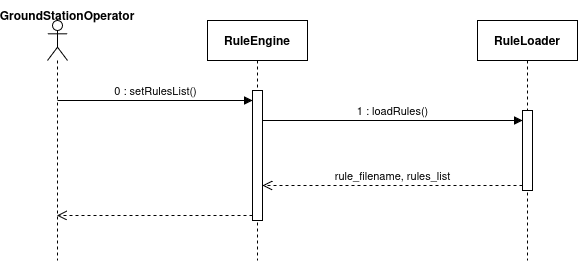

The diagram above was exported from draw.io. Its source (the exported page's mxGraphModel, read from the mxfile embedded in the PNG):
<mxGraphModel dx="934" dy="670" grid="1" gridSize="10" guides="1" tooltips="1" connect="1" arrows="1" fold="1" page="1" pageScale="1" pageWidth="850" pageHeight="1100" math="0" shadow="0">
  <root>
    <mxCell id="0" />
    <mxCell id="1" parent="0" />
    <mxCell id="AC4NzgsHFzSy7irpjoSS-1" parent="1" style="shape=umlLifeline;perimeter=lifelinePerimeter;whiteSpace=wrap;html=1;container=1;dropTarget=0;collapsible=0;recursiveResize=0;outlineConnect=0;portConstraint=eastwest;newEdgeStyle={&quot;edgeStyle&quot;:&quot;elbowEdgeStyle&quot;,&quot;elbow&quot;:&quot;vertical&quot;,&quot;curved&quot;:0,&quot;rounded&quot;:0};" value="&lt;b&gt;RuleEngine&lt;/b&gt;" vertex="1">
      <mxGeometry height="240" width="100" x="270" y="120" as="geometry" />
    </mxCell>
    <mxCell id="AC4NzgsHFzSy7irpjoSS-5" parent="AC4NzgsHFzSy7irpjoSS-1" style="html=1;points=[[0,0,0,0,5],[0,1,0,0,-5],[1,0,0,0,5],[1,1,0,0,-5]];perimeter=orthogonalPerimeter;outlineConnect=0;targetShapes=umlLifeline;portConstraint=eastwest;newEdgeStyle={&quot;curved&quot;:0,&quot;rounded&quot;:0};" value="" vertex="1">
      <mxGeometry height="130" width="10" x="45" y="70" as="geometry" />
    </mxCell>
    <mxCell id="AC4NzgsHFzSy7irpjoSS-2" parent="1" style="shape=umlLifeline;perimeter=lifelinePerimeter;whiteSpace=wrap;html=1;container=1;dropTarget=0;collapsible=0;recursiveResize=0;outlineConnect=0;portConstraint=eastwest;newEdgeStyle={&quot;edgeStyle&quot;:&quot;elbowEdgeStyle&quot;,&quot;elbow&quot;:&quot;vertical&quot;,&quot;curved&quot;:0,&quot;rounded&quot;:0};" value="&lt;b&gt;RuleLoader&lt;/b&gt;" vertex="1">
      <mxGeometry height="240" width="100" x="540" y="120" as="geometry" />
    </mxCell>
    <mxCell id="AC4NzgsHFzSy7irpjoSS-7" parent="AC4NzgsHFzSy7irpjoSS-2" style="html=1;points=[[0,0,0,0,5],[0,1,0,0,-5],[1,0,0,0,5],[1,1,0,0,-5]];perimeter=orthogonalPerimeter;outlineConnect=0;targetShapes=umlLifeline;portConstraint=eastwest;newEdgeStyle={&quot;curved&quot;:0,&quot;rounded&quot;:0};" value="" vertex="1">
      <mxGeometry height="80" width="10" x="45" y="90" as="geometry" />
    </mxCell>
    <mxCell id="AC4NzgsHFzSy7irpjoSS-3" parent="1" style="shape=umlLifeline;perimeter=lifelinePerimeter;whiteSpace=wrap;html=1;container=1;dropTarget=0;collapsible=0;recursiveResize=0;outlineConnect=0;portConstraint=eastwest;newEdgeStyle={&quot;curved&quot;:0,&quot;rounded&quot;:0};participant=umlActor;" value="" vertex="1">
      <mxGeometry height="240" width="20" x="110" y="120" as="geometry" />
    </mxCell>
    <mxCell id="AC4NzgsHFzSy7irpjoSS-4" edge="1" parent="1" style="html=1;verticalAlign=bottom;endArrow=block;curved=0;rounded=0;" target="AC4NzgsHFzSy7irpjoSS-5" value="0 : setRulesList()">
      <mxGeometry relative="1" width="80" as="geometry">
        <mxPoint x="120" y="200" as="sourcePoint" />
        <mxPoint x="210" y="200" as="targetPoint" />
      </mxGeometry>
    </mxCell>
    <mxCell id="AC4NzgsHFzSy7irpjoSS-6" edge="1" parent="1" style="html=1;verticalAlign=bottom;endArrow=block;curved=0;rounded=0;" value="1 : loadRules()">
      <mxGeometry relative="1" width="80" as="geometry">
        <mxPoint x="325" y="220" as="sourcePoint" />
        <mxPoint x="585" y="220" as="targetPoint" />
      </mxGeometry>
    </mxCell>
    <mxCell id="AC4NzgsHFzSy7irpjoSS-8" edge="1" parent="1" source="AC4NzgsHFzSy7irpjoSS-7" style="html=1;verticalAlign=bottom;endArrow=open;dashed=1;endSize=8;curved=0;rounded=0;exitX=0;exitY=1;exitDx=0;exitDy=-5;exitPerimeter=0;" target="AC4NzgsHFzSy7irpjoSS-5" value="rule_filename, rules_list">
      <mxGeometry relative="1" as="geometry">
        <mxPoint x="560" y="290" as="sourcePoint" />
        <mxPoint x="360" y="280" as="targetPoint" />
      </mxGeometry>
    </mxCell>
    <mxCell id="AC4NzgsHFzSy7irpjoSS-23" edge="1" parent="1" source="AC4NzgsHFzSy7irpjoSS-5" style="html=1;verticalAlign=bottom;endArrow=open;dashed=1;endSize=8;curved=0;rounded=0;exitX=0;exitY=1;exitDx=0;exitDy=-5;exitPerimeter=0;" target="AC4NzgsHFzSy7irpjoSS-3" value="">
      <mxGeometry relative="1" as="geometry">
        <mxPoint x="290" y="470" as="sourcePoint" />
        <mxPoint x="210" y="470" as="targetPoint" />
      </mxGeometry>
    </mxCell>
    <mxCell id="AC4NzgsHFzSy7irpjoSS-25" parent="1" style="text;html=1;whiteSpace=wrap;strokeColor=none;fillColor=none;align=center;verticalAlign=middle;rounded=0;" value="&lt;b&gt;GroundStationOperator&lt;/b&gt;" vertex="1">
      <mxGeometry height="30" width="60" x="100" y="100" as="geometry" />
    </mxCell>
  </root>
</mxGraphModel>